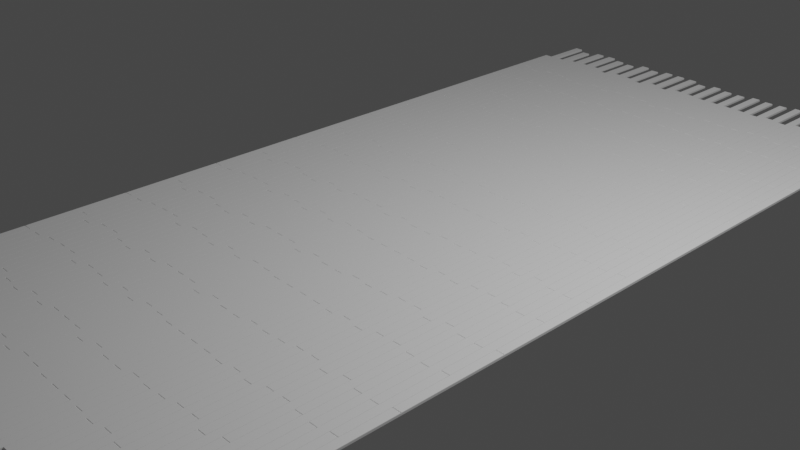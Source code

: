 # Source: StraightPlanks.blend  (saved by Blender 3.3.0; exported with 4.5.12 LTS)
import bpy
from mathutils import Matrix  # noqa: F401  (used for matrix-valued properties, if any)

bpy.ops.wm.read_factory_settings(use_empty=True)
scene = bpy.context.scene
scene.name = 'Scene'

# ---- collections
col_collection = bpy.data.collections.new('Collection'); scene.collection.children.link(col_collection)

# ---- node groups
ng_horizontal_strip_flooring = bpy.data.node_groups.new('Horizontal Strip Flooring', 'GeometryNodeTree')
_s = ng_horizontal_strip_flooring.interface.new_socket(name='Mesh', in_out='OUTPUT', socket_type='NodeSocketGeometry')
_s = ng_horizontal_strip_flooring.interface.new_socket(name='Plank Width', in_out='INPUT', socket_type='NodeSocketFloat')
_s.subtype = 'DISTANCE'
_s.default_value = 1.0
_s.min_value = 0.0
_s = ng_horizontal_strip_flooring.interface.new_socket(name='Plank Length', in_out='INPUT', socket_type='NodeSocketFloat')
_s.subtype = 'DISTANCE'
_s.default_value = 1.0
_s.min_value = 0.0
_s = ng_horizontal_strip_flooring.interface.new_socket(name='Plank Depth', in_out='INPUT', socket_type='NodeSocketFloat')
_s.min_value = -1e+04
_s.max_value = 1e+04
_s = ng_horizontal_strip_flooring.interface.new_socket(name='Columns', in_out='INPUT', socket_type='NodeSocketInt')
_s.default_value = 3
_s.min_value = 2
_s.max_value = 1000
_s = ng_horizontal_strip_flooring.interface.new_socket(name='Rows', in_out='INPUT', socket_type='NodeSocketInt')
_s.default_value = 3
_s.min_value = 2
_s.max_value = 1000
_s = ng_horizontal_strip_flooring.interface.new_socket(name='Bevel Depth', in_out='INPUT', socket_type='NodeSocketFloat')
_s.default_value = 0.02
_s = ng_horizontal_strip_flooring.interface.new_socket(name='Bevel on Length', in_out='INPUT', socket_type='NodeSocketFloat')
_s.default_value = 1.0
_s.min_value = 0.0
_s = ng_horizontal_strip_flooring.interface.new_socket(name='Bevel on Width', in_out='INPUT', socket_type='NodeSocketFloat')
_s.default_value = 1.0
_s.min_value = 0.0
_s = ng_horizontal_strip_flooring.interface.new_socket(name='Major Offset', in_out='INPUT', socket_type='NodeSocketFloat')
_s.default_value = 1.89
_s.min_value = -1e+04
_s.max_value = 1e+04
_s = ng_horizontal_strip_flooring.interface.new_socket(name='Offset Random Factor', in_out='INPUT', socket_type='NodeSocketFloat')
_s.default_value = 0.3
_s.min_value = -1e+04
_s.max_value = 1e+04
_s = ng_horizontal_strip_flooring.interface.new_socket(name='Offset Seed', in_out='INPUT', socket_type='NodeSocketInt')
_s.min_value = -10000
_s.max_value = 10000
ng_horizontal_strip_flooring.is_modifier = True
_N = ng_horizontal_strip_flooring.nodes; _L = ng_horizontal_strip_flooring.links
n0 = _N.new('GeometryNodeStoreNamedAttribute'); n0.name = 'Store Named Attribute.001'; n0.location = (-227, -561)
n0.data_type = 'FLOAT_VECTOR'
n0.domain = 'CORNER'
n0.inputs[2].default_value = 'uv_map'
n1 = _N.new('GeometryNodeStoreNamedAttribute'); n1.name = 'Store Named Attribute'; n1.location = (102, 94)
n1.data_type = 'FLOAT_VECTOR'
n1.domain = 'CORNER'
n1.inputs[2].default_value = 'uv_map'
n2 = _N.new('ShaderNodeMath'); n2.name = 'Math.002'; n2.location = (-471, 140)
n2.operation = 'SUBTRACT'
n2.inputs[1].default_value = 1.0
n3 = _N.new('ShaderNodeMath'); n3.name = 'Math.003'; n3.location = (-475, -55)
n3.operation = 'SUBTRACT'
n3.inputs[1].default_value = 1.0
n4 = _N.new('NodeReroute'); n4.name = 'Reroute.008'; n4.location = (-472, -46)
n4.width = 16
n4.socket_idname = 'NodeSocketFloatDistance'
n5 = _N.new('NodeReroute'); n5.name = 'Reroute.004'; n5.location = (-339, 150)
n5.width = 16
n5.socket_idname = 'NodeSocketFloatDistance'
n6 = _N.new('NodeReroute'); n6.name = 'Reroute.005'; n6.location = (-469, 150)
n6.width = 16
n6.socket_idname = 'NodeSocketFloatDistance'
n7 = _N.new('NodeReroute'); n7.name = 'Reroute.007'; n7.location = (-337, -46)
n7.width = 16
n7.socket_idname = 'NodeSocketFloatDistance'
n8 = _N.new('FunctionNodeRandomValue'); n8.name = 'Random Value.001'; n8.location = (407, 320)
n8.inputs[3].default_value = 0.0
n9 = _N.new('NodeReroute'); n9.name = 'Reroute.022'; n9.location = (528, -279)
n9.width = 16
n9.socket_idname = 'NodeSocketFloat'
n10 = _N.new('NodeReroute'); n10.name = 'Reroute.024'; n10.location = (292, 228)
n10.width = 16
n10.socket_idname = 'NodeSocketFloat'
n11 = _N.new('FunctionNodeBooleanMath'); n11.name = 'Boolean Math'; n11.location = (847, 480)
n11.operation = 'NOT'
n12 = _N.new('ShaderNodeCombineXYZ'); n12.name = 'Combine XYZ.002'; n12.location = (852, 294)
n13 = _N.new('FunctionNodeFloatToInt'); n13.name = 'Float to Integer'; n13.location = (474, -40)
n13.rounding_mode = 'FLOOR'
n14 = _N.new('GeometryNodeMeshGrid'); n14.name = 'Grid'; n14.location = (77, 94)
n15 = _N.new('GeometryNodeInputIndex'); n15.name = 'Index.001'; n15.location = (75, -82)
n16 = _N.new('NodeReroute'); n16.name = 'Reroute.003'; n16.location = (-400, -263)
n16.width = 16
n16.socket_idname = 'NodeSocketInt'
n17 = _N.new('NodeReroute'); n17.name = 'Reroute.002'; n17.location = (-401, -247)
n17.width = 16
n17.socket_idname = 'NodeSocketInt'
n18 = _N.new('NodeReroute'); n18.name = 'Reroute.001'; n18.location = (-156, -245)
n18.width = 16
n18.socket_idname = 'NodeSocketInt'
n19 = _N.new('ShaderNodeMath'); n19.name = 'Math.001'; n19.location = (-270, -37)
n19.operation = 'MULTIPLY'
n20 = _N.new('NodeReroute'); n20.name = 'Reroute.014'; n20.location = (111, -347)
n20.width = 16
n20.socket_idname = 'NodeSocketInt'
n21 = _N.new('NodeReroute'); n21.name = 'Reroute.017'; n21.location = (-461, -348)
n21.width = 16
n21.socket_idname = 'NodeSocketInt'
n22 = _N.new('NodeReroute'); n22.name = 'Reroute.019'; n22.location = (45, 228)
n22.width = 16
n22.socket_idname = 'NodeSocketFloat'
n23 = _N.new('ShaderNodeMath'); n23.name = 'Math.006'; n23.location = (21, 428)
n23.operation = 'DIVIDE'
n24 = _N.new('FunctionNodeFloatToInt'); n24.name = 'Float to Integer.001'; n24.location = (200, 423)
n24.rounding_mode = 'FLOOR'
n25 = _N.new('GeometryNodeInputIndex'); n25.name = 'Index.002'; n25.location = (-158, 348)
n26 = _N.new('ShaderNodeMath'); n26.name = 'Math'; n26.location = (-268, 148)
n26.operation = 'MULTIPLY'
n27 = _N.new('GeometryNodeSetPosition'); n27.name = 'Set Position.002'; n27.location = (1793, 196)
n28 = _N.new('NodeGroupOutput'); n28.name = 'Group Output'; n28.location = (2433, -184)
n29 = _N.new('GeometryNodeInstanceOnPoints'); n29.name = 'Instance on Points'; n29.location = (2213, -127)
n30 = _N.new('NodeReroute'); n30.name = 'Reroute'; n30.location = (-118, -262)
n30.width = 16
n30.socket_idname = 'NodeSocketInt'
n31 = _N.new('ShaderNodeMath'); n31.name = 'Math.005'; n31.location = (295, -34)
n31.operation = 'DIVIDE'
n32 = _N.new('GeometryNodeSetPosition'); n32.name = 'Set Position'; n32.location = (1470, 44)
n33 = _N.new('FunctionNodeRandomValue'); n33.name = 'Random Value'; n33.location = (664, -141)
n33.inputs[3].default_value = 0.0
n34 = _N.new('GeometryNodeMeshCube'); n34.name = 'Cube'; n34.location = (-252, -561)
n35 = _N.new('FunctionNodeCompare'); n35.name = 'Compare'; n35.location = (-254, -719)
n35.operation = 'EQUAL'
n35.data_type = 'INT'
n35.inputs[3].default_value = 2
n35.inputs[6].default_value = (0.0, 0.0, 0.0, 0.0)
n35.inputs[7].default_value = (0.0, 0.0, 0.0, 0.0)
n36 = _N.new('NodeReroute'); n36.name = 'Reroute.010'; n36.location = (-449, -951)
n36.width = 16
n36.socket_idname = 'NodeSocketFloat'
n37 = _N.new('NodeReroute'); n37.name = 'Reroute.011'; n37.location = (-442, -930)
n37.width = 16
n37.socket_idname = 'NodeSocketFloat'
n38 = _N.new('NodeReroute'); n38.name = 'Reroute.013'; n38.location = (124, -928)
n38.width = 16
n38.socket_idname = 'NodeSocketFloat'
n39 = _N.new('NodeReroute'); n39.name = 'Reroute.006'; n39.location = (332, -922)
n39.width = 16
n39.socket_idname = 'NodeSocketBool'
n40 = _N.new('NodeReroute'); n40.name = 'Reroute.009'; n40.location = (188, -923)
n40.width = 16
n40.socket_idname = 'NodeSocketBool'
n41 = _N.new('NodeReroute'); n41.name = 'Reroute.012'; n41.location = (347, -950)
n41.width = 16
n41.socket_idname = 'NodeSocketFloat'
n42 = _N.new('GeometryNodeScaleElements'); n42.name = 'Scale Elements'; n42.location = (195, -595)
n42.scale_mode = 'SINGLE_AXIS'
n43 = _N.new('ShaderNodeCombineXYZ'); n43.name = 'Combine XYZ'; n43.location = (-452, -587)
n44 = _N.new('GeometryNodeExtrudeMesh'); n44.name = 'Extrude Mesh'; n44.location = (-48, -610)
n44.inputs[4].default_value = False
n45 = _N.new('GeometryNodeInputIndex'); n45.name = 'Index'; n45.location = (-452, -768)
n46 = _N.new('GeometryNodeScaleElements'); n46.name = 'Scale Elements.001'; n46.location = (406, -639)
n46.scale_mode = 'SINGLE_AXIS'
n46.inputs[4].default_value = (0.0, 1.0, 0.0)
n47 = _N.new('NodeReroute'); n47.name = 'Reroute.016'; n47.location = (-421, -910)
n47.width = 16
n47.socket_idname = 'NodeSocketFloat'
n48 = _N.new('NodeReroute'); n48.name = 'Reroute.015'; n48.location = (-80, -908)
n48.width = 16
n48.socket_idname = 'NodeSocketFloat'
n49 = _N.new('NodeGroupInput'); n49.name = 'Group Input'; n49.location = (-846, -79)
n50 = _N.new('NodeReroute'); n50.name = 'Reroute.023'; n50.location = (-442, -465)
n50.width = 16
n50.socket_idname = 'NodeSocketFloat'
n51 = _N.new('NodeReroute'); n51.name = 'Reroute.020'; n51.location = (-442, -489)
n51.width = 16
n51.socket_idname = 'NodeSocketFloatDistance'
n52 = _N.new('NodeReroute'); n52.name = 'Reroute.018'; n52.location = (-102, -317)
n52.width = 16
n52.socket_idname = 'NodeSocketFloat'
n53 = _N.new('ShaderNodeCombineXYZ'); n53.name = 'Combine XYZ.001'; n53.location = (1294, -213)
n54 = _N.new('ShaderNodeMath'); n54.name = 'Math.009'; n54.location = (1107, -204)
n55 = _N.new('ShaderNodeMath'); n55.name = 'Math.004'; n55.location = (1110, -29)
n55.operation = 'MODULO'
n55.inputs[1].default_value = 2.0
n56 = _N.new('ShaderNodeMath'); n56.name = 'Math.010'; n56.location = (670, -350)
n56.operation = 'MULTIPLY'
n57 = _N.new('NodeReroute'); n57.name = 'Reroute.025'; n57.location = (558, -487)
n57.width = 16
n57.socket_idname = 'NodeSocketFloatDistance'
n58 = _N.new('ShaderNodeMath'); n58.name = 'Math.011'; n58.location = (831, -148)
n58.operation = 'MULTIPLY'
n59 = _N.new('ShaderNodeMath'); n59.name = 'Math.007'; n59.location = (617, 500)
n59.operation = 'MODULO'
n59.inputs[1].default_value = 2.0
n60 = _N.new('ShaderNodeMath'); n60.name = 'Math.008'; n60.location = (627, 312)
n60.operation = 'MULTIPLY'
n61 = _N.new('NodeReroute'); n61.name = 'Reroute.021'; n61.location = (-591, -135)
n61.width = 16
n61.socket_idname = 'NodeSocketFloatDistance'
n62 = _N.new('NodeReroute'); n62.name = 'Reroute.027'; n62.location = (532, 113)
n62.width = 16
n62.socket_idname = 'NodeSocketFloatDistance'
n63 = _N.new('NodeReroute'); n63.name = 'Reroute.028'; n63.location = (246, 107)
n63.width = 16
n63.socket_idname = 'NodeSocketFloatDistance'
n64 = _N.new('NodeReroute'); n64.name = 'Reroute.029'; n64.location = (48, 196)
n64.width = 16
n64.socket_idname = 'NodeSocketFloatDistance'
n65 = _N.new('NodeReroute'); n65.name = 'Reroute.026'; n65.location = (-469, 192)
n65.width = 16
n65.socket_idname = 'NodeSocketFloatDistance'
_L.new(n29.outputs[0], n28.inputs[0])
_L.new(n46.outputs[0], n29.inputs[2])
_L.new(n27.outputs[0], n29.inputs[0])
_L.new(n18.outputs[0], n14.inputs[2])
_L.new(n30.outputs[0], n14.inputs[3])
_L.new(n26.outputs[0], n14.inputs[0])
_L.new(n19.outputs[0], n14.inputs[1])
_L.new(n5.outputs[0], n26.inputs[0])
_L.new(n2.outputs[0], n26.inputs[1])
_L.new(n7.outputs[0], n19.inputs[0])
_L.new(n16.outputs[0], n30.inputs[0])
_L.new(n17.outputs[0], n18.inputs[0])
_L.new(n49.outputs[3], n17.inputs[0])
_L.new(n49.outputs[4], n16.inputs[0])
_L.new(n3.outputs[0], n19.inputs[1])
_L.new(n49.outputs[3], n2.inputs[0])
_L.new(n6.outputs[0], n5.inputs[0])
_L.new(n49.outputs[0], n6.inputs[0])
_L.new(n43.outputs[0], n34.inputs[0])
_L.new(n49.outputs[0], n43.inputs[0])
_L.new(n49.outputs[1], n43.inputs[1])
_L.new(n49.outputs[4], n3.inputs[0])
_L.new(n4.outputs[0], n7.inputs[0])
_L.new(n61.outputs[0], n4.inputs[0])
_L.new(n0.outputs[0], n44.inputs[0])
_L.new(n45.outputs[0], n35.inputs[2])
_L.new(n35.outputs[0], n44.inputs[1])
_L.new(n44.outputs[0], n42.inputs[0])
_L.new(n42.outputs[0], n46.inputs[0])
_L.new(n44.outputs[1], n42.inputs[1])
_L.new(n39.outputs[0], n46.inputs[1])
_L.new(n40.outputs[0], n39.inputs[0])
_L.new(n44.outputs[1], n40.inputs[0])
_L.new(n38.outputs[0], n42.inputs[2])
_L.new(n41.outputs[0], n46.inputs[2])
_L.new(n49.outputs[7], n36.inputs[0])
_L.new(n49.outputs[6], n37.inputs[0])
_L.new(n36.outputs[0], n41.inputs[0])
_L.new(n37.outputs[0], n38.inputs[0])
_L.new(n48.outputs[0], n44.inputs[3])
_L.new(n49.outputs[2], n43.inputs[2])
_L.new(n1.outputs[0], n32.inputs[0])
_L.new(n13.outputs[0], n55.inputs[0])
_L.new(n55.outputs[0], n32.inputs[1])
_L.new(n15.outputs[0], n31.inputs[0])
_L.new(n30.outputs[0], n31.inputs[1])
_L.new(n31.outputs[0], n13.inputs[0])
_L.new(n53.outputs[0], n32.inputs[3])
_L.new(n54.outputs[0], n53.inputs[1])
_L.new(n13.outputs[0], n33.inputs[7])
_L.new(n9.outputs[0], n33.inputs[2])
_L.new(n20.outputs[0], n33.inputs[8])
_L.new(n21.outputs[0], n20.inputs[0])
_L.new(n47.outputs[0], n48.inputs[0])
_L.new(n49.outputs[5], n47.inputs[0])
_L.new(n24.outputs[0], n59.inputs[0])
_L.new(n25.outputs[0], n23.inputs[0])
_L.new(n23.outputs[0], n24.inputs[0])
_L.new(n24.outputs[0], n8.inputs[7])
_L.new(n32.outputs[0], n27.inputs[0])
_L.new(n12.outputs[0], n27.inputs[3])
_L.new(n11.outputs[0], n27.inputs[1])
_L.new(n20.outputs[0], n8.inputs[8])
_L.new(n49.outputs[9], n52.inputs[0])
_L.new(n10.outputs[0], n8.inputs[2])
_L.new(n52.outputs[0], n22.inputs[0])
_L.new(n30.outputs[0], n23.inputs[1])
_L.new(n59.outputs[0], n11.inputs[0])
_L.new(n60.outputs[0], n12.inputs[1])
_L.new(n52.outputs[0], n9.inputs[0])
_L.new(n22.outputs[0], n10.inputs[0])
_L.new(n49.outputs[10], n21.inputs[0])
_L.new(n58.outputs[0], n54.inputs[0])
_L.new(n56.outputs[0], n54.inputs[1])
_L.new(n50.outputs[0], n56.inputs[0])
_L.new(n57.outputs[0], n56.inputs[1])
_L.new(n61.outputs[0], n51.inputs[0])
_L.new(n49.outputs[1], n61.inputs[0])
_L.new(n49.outputs[8], n50.inputs[0])
_L.new(n33.outputs[1], n58.inputs[0])
_L.new(n51.outputs[0], n57.inputs[0])
_L.new(n57.outputs[0], n58.inputs[1])
_L.new(n8.outputs[1], n60.inputs[0])
_L.new(n61.outputs[0], n65.inputs[0])
_L.new(n62.outputs[0], n60.inputs[1])
_L.new(n63.outputs[0], n62.inputs[0])
_L.new(n64.outputs[0], n63.inputs[0])
_L.new(n65.outputs[0], n64.inputs[0])
_L.new(n14.outputs[0], n1.inputs[0])
_L.new(n14.outputs[1], n1.inputs[3])
_L.new(n34.outputs[0], n0.inputs[0])
_L.new(n34.outputs[1], n0.inputs[3])
n28.is_active_output = True
ng_geometry_nodes = bpy.data.node_groups.new('Geometry Nodes', 'GeometryNodeTree')
_s = ng_geometry_nodes.interface.new_socket(name='Geometry', in_out='OUTPUT', socket_type='NodeSocketGeometry')
_s = ng_geometry_nodes.interface.new_socket(name='Geometry', in_out='INPUT', socket_type='NodeSocketGeometry')
ng_geometry_nodes.is_modifier = True
_N = ng_geometry_nodes.nodes; _L = ng_geometry_nodes.links
n0 = _N.new('NodeGroupOutput'); n0.name = 'Group Output'; n0.location = (279, 45)
n1 = _N.new('GeometryNodeGroup'); n1.name = 'Group'; n1.location = (-41, 95)
n1.width = 210
n1.node_tree = ng_horizontal_strip_flooring
n1.inputs[0].default_value = 0.097
n1.inputs[1].default_value = 1.149
n1.inputs[2].default_value = 0.02
n1.inputs[3].default_value = 50
n1.inputs[4].default_value = 9
n1.inputs[5].default_value = 0.005
n1.inputs[6].default_value = 0.98
n1.inputs[7].default_value = 0.99
n1.inputs[8].default_value = 0.45
n1.inputs[9].default_value = 0.09
n1.inputs[10].default_value = 13
_L.new(n1.outputs[0], n0.inputs[0])
n0.is_active_output = True

# ---- world
world_world = bpy.data.worlds.new('World'); scene.world = world_world
world_world.use_nodes = True; world_world.node_tree.nodes.clear()
_N = world_world.node_tree.nodes; _L = world_world.node_tree.links
n0 = _N.new('ShaderNodeOutputWorld'); n0.name = 'World Output'; n0.location = (300, 300)
n1 = _N.new('ShaderNodeBackground'); n1.name = 'Background'; n1.location = (10, 300)
n1.inputs[0].default_value = (0.05088, 0.05088, 0.05088, 1.0)
_L.new(n1.outputs[0], n0.inputs[0])
n0.is_active_output = True
world_world.color = (0.05088, 0.05088, 0.05088)
world_world.use_sun_shadow = False
world_world.sun_shadow_jitter_overblur = 0.0

# ---- cameras
cam_camera = bpy.data.cameras.new('Camera')
cam_camera.clip_end = 100.0
cam_camera.ortho_scale = 7.314

# ---- lights
light_light = bpy.data.lights.new('Light', 'POINT')
light_light.transmission_factor = 0.0
light_light.energy = 1000.0
light_light.shadow_soft_size = 0.1
light_light.shadow_maximum_resolution = 0.006
light_light.use_absolute_resolution = True

# ---- meshes
me_plane = bpy.data.meshes.new('Plane')
me_plane.from_pydata([(-1.0, -1.0, 0.0), (1.0, -1.0, 0.0), (-1.0, 1.0, 0.0), (1.0, 1.0, 0.0)], [], [(0, 1, 3, 2)])
_uv = me_plane.uv_layers.new(name='UVMap')
_uv.uv.foreach_set('vector', [0.0, 0.0, 1.0, 0.0, 1.0, 1.0, 0.0, 1.0])
me_plane.update()

# ---- objects
ob_light = bpy.data.objects.new('Light', light_light)
ob_camera = bpy.data.objects.new('Camera', cam_camera)
ob_plane = bpy.data.objects.new('Plane', me_plane)

# ---- transforms, parenting, visibility, modifiers, constraints
ob_light.location = (4.076, 1.005, 5.904)
ob_light.rotation_euler = (0.6503, 0.05522, 1.866)
ob_light.lock_rotations_4d = False
ob_light.empty_display_type = 'ARROWS'
ob_light.color = (0.0, 0.0, 0.0, 0.0)
ob_light.lineart.crease_threshold = 0.0
ob_camera.location = (7.359, -6.926, 4.958)
ob_camera.rotation_euler = (1.109, 0.0, 0.8149)
ob_camera.lock_rotations_4d = False
ob_camera.empty_display_type = 'ARROWS'
ob_camera.color = (0.0, 0.0, 0.0, 0.0)
ob_camera.display_type = 'WIRE'
ob_camera.lineart.crease_threshold = 0.0
ob_plane.location = (0.0, 0.0, 0.0)
_m = ob_plane.modifiers.new('GeometryNodes', 'NODES')
_m.node_group = ng_geometry_nodes

# ---- collection membership
col_collection.objects.link(ob_light)
col_collection.objects.link(ob_camera)
col_collection.objects.link(ob_plane)

# ---- scene / render settings (as saved in the file)
scene.camera = ob_camera
scene.frame_start = 1; scene.frame_end = 250; scene.frame_set(1)
scene.render.engine = 'CYCLES'
scene.cycles.sampling_pattern = 'TABULATED_SOBOL'
scene.cycles.use_light_tree = False
scene.view_settings.view_transform = 'Filmic'
bpy.context.view_layer.update()
